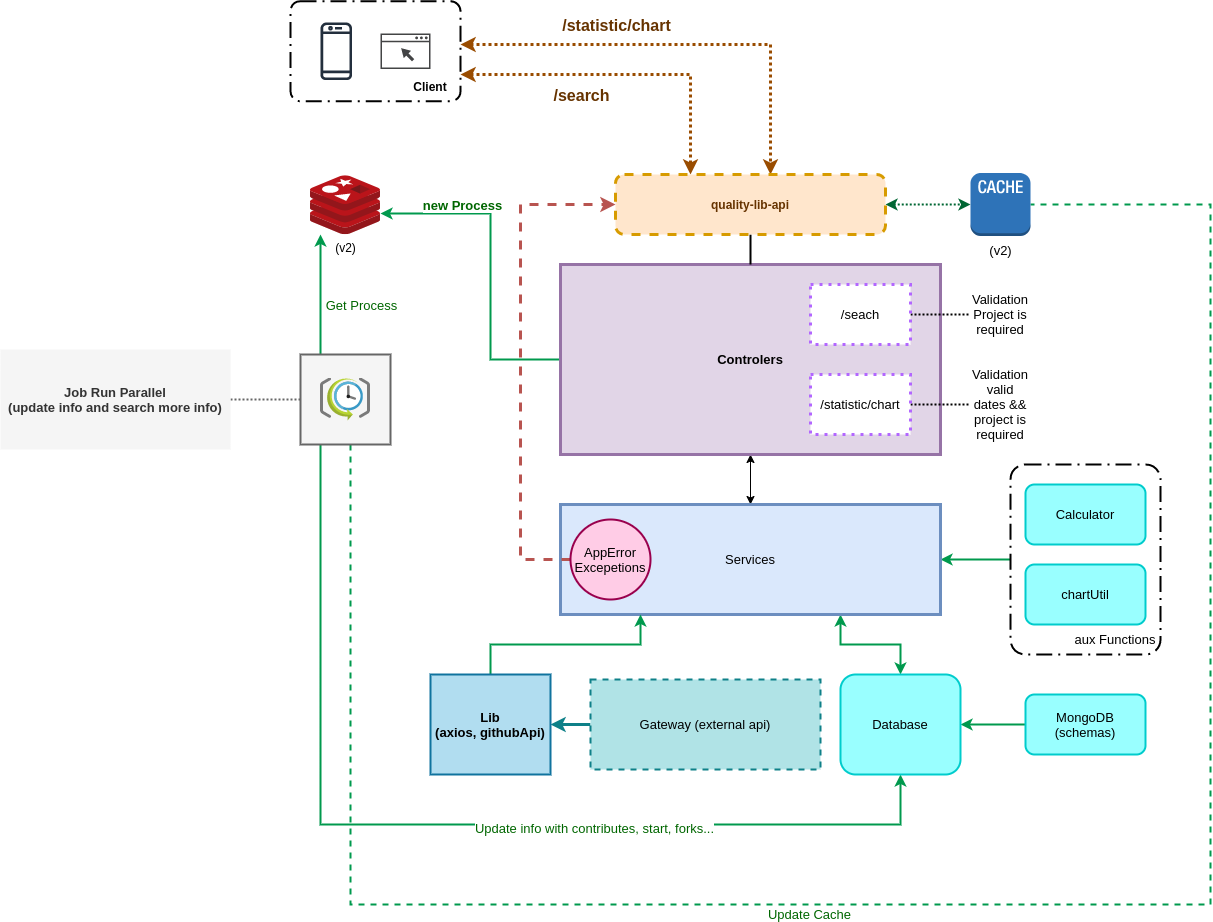

The diagram above was exported from draw.io. Its source (the exported page's mxGraphModel, read from the mxfile embedded in the PNG):
<mxGraphModel dx="1882" dy="1233" grid="1" gridSize="10" guides="1" tooltips="1" connect="1" arrows="1" fold="1" page="1" pageScale="1" pageWidth="1100" pageHeight="850" math="0" shadow="0">
  <root>
    <mxCell id="0" />
    <mxCell id="1" parent="0" />
    <mxCell id="6BZYCw0LOdCi9GNNVJS2-45" style="edgeStyle=orthogonalEdgeStyle;rounded=0;orthogonalLoop=1;jettySize=auto;html=1;fontSize=13;fontColor=#006600;startArrow=none;startFill=0;endArrow=classic;endFill=1;strokeColor=#00994D;strokeWidth=2;" edge="1" parent="1" source="6BZYCw0LOdCi9GNNVJS2-42" target="6BZYCw0LOdCi9GNNVJS2-1">
      <mxGeometry relative="1" as="geometry">
        <Array as="points">
          <mxPoint x="120" y="350" />
          <mxPoint x="120" y="350" />
        </Array>
      </mxGeometry>
    </mxCell>
    <mxCell id="6BZYCw0LOdCi9GNNVJS2-48" value="Get Process" style="edgeLabel;html=1;align=center;verticalAlign=middle;resizable=0;points=[];fontSize=13;fontColor=#006600;" vertex="1" connectable="0" parent="6BZYCw0LOdCi9GNNVJS2-45">
      <mxGeometry x="-0.2833" y="2" relative="1" as="geometry">
        <mxPoint x="42" y="-7" as="offset" />
      </mxGeometry>
    </mxCell>
    <mxCell id="6BZYCw0LOdCi9GNNVJS2-46" style="edgeStyle=orthogonalEdgeStyle;rounded=0;orthogonalLoop=1;jettySize=auto;html=1;fontSize=13;fontColor=#006600;startArrow=none;startFill=0;endArrow=classic;endFill=1;strokeColor=#00994D;strokeWidth=2;" edge="1" parent="1" source="6BZYCw0LOdCi9GNNVJS2-42" target="6BZYCw0LOdCi9GNNVJS2-34">
      <mxGeometry relative="1" as="geometry">
        <Array as="points">
          <mxPoint x="120" y="880" />
          <mxPoint x="700" y="880" />
        </Array>
      </mxGeometry>
    </mxCell>
    <mxCell id="6BZYCw0LOdCi9GNNVJS2-47" value="Update info with contributes, start, forks..." style="edgeLabel;html=1;align=center;verticalAlign=middle;resizable=0;points=[];fontSize=13;fontColor=#006600;" vertex="1" connectable="0" parent="6BZYCw0LOdCi9GNNVJS2-46">
      <mxGeometry x="0.2934" y="-3" relative="1" as="geometry">
        <mxPoint as="offset" />
      </mxGeometry>
    </mxCell>
    <mxCell id="6BZYCw0LOdCi9GNNVJS2-50" style="edgeStyle=orthogonalEdgeStyle;rounded=0;orthogonalLoop=1;jettySize=auto;html=1;fontSize=13;fontColor=#006600;startArrow=none;startFill=0;endArrow=none;endFill=0;strokeColor=#666666;strokeWidth=2;fillColor=#f5f5f5;dashed=1;dashPattern=1 1;" edge="1" parent="1" source="6BZYCw0LOdCi9GNNVJS2-42" target="6BZYCw0LOdCi9GNNVJS2-49">
      <mxGeometry relative="1" as="geometry" />
    </mxCell>
    <mxCell id="6BZYCw0LOdCi9GNNVJS2-51" style="edgeStyle=orthogonalEdgeStyle;rounded=0;orthogonalLoop=1;jettySize=auto;html=1;dashed=1;fontSize=13;fontColor=#006600;startArrow=none;startFill=0;endArrow=none;endFill=0;strokeColor=#00994D;strokeWidth=2;" edge="1" parent="1" source="6BZYCw0LOdCi9GNNVJS2-42" target="6BZYCw0LOdCi9GNNVJS2-12">
      <mxGeometry relative="1" as="geometry">
        <Array as="points">
          <mxPoint x="150" y="960" />
          <mxPoint x="1010" y="960" />
          <mxPoint x="1010" y="260" />
        </Array>
      </mxGeometry>
    </mxCell>
    <mxCell id="6BZYCw0LOdCi9GNNVJS2-52" value="Update Cache" style="edgeLabel;html=1;align=center;verticalAlign=middle;resizable=0;points=[];fontSize=13;fontColor=#006600;" vertex="1" connectable="0" parent="6BZYCw0LOdCi9GNNVJS2-51">
      <mxGeometry x="-0.1655" y="-9" relative="1" as="geometry">
        <mxPoint as="offset" />
      </mxGeometry>
    </mxCell>
    <mxCell id="6BZYCw0LOdCi9GNNVJS2-42" value="" style="rounded=0;whiteSpace=wrap;html=1;shadow=0;glass=0;labelBorderColor=none;sketch=0;fontSize=13;strokeColor=#666666;strokeWidth=2;fillColor=#f5f5f5;fontColor=#333333;" vertex="1" parent="1">
      <mxGeometry x="100" y="410" width="90" height="90" as="geometry" />
    </mxCell>
    <mxCell id="6BZYCw0LOdCi9GNNVJS2-31" style="edgeStyle=orthogonalEdgeStyle;rounded=0;orthogonalLoop=1;jettySize=auto;html=1;fontSize=13;fontColor=#000000;startArrow=none;startFill=0;endArrow=classic;endFill=1;strokeColor=#00994D;strokeWidth=2;" edge="1" parent="1" source="6BZYCw0LOdCi9GNNVJS2-29" target="6BZYCw0LOdCi9GNNVJS2-23">
      <mxGeometry relative="1" as="geometry" />
    </mxCell>
    <mxCell id="6BZYCw0LOdCi9GNNVJS2-29" value="" style="points=[[0.25,0,0],[0.5,0,0],[0.75,0,0],[1,0.25,0],[1,0.5,0],[1,0.75,0],[0.75,1,0],[0.5,1,0],[0.25,1,0],[0,0.75,0],[0,0.5,0],[0,0.25,0]];rounded=1;arcSize=10;dashed=1;strokeColor=#000000;fillColor=none;gradientColor=none;dashPattern=8 3 1 3;strokeWidth=2;shadow=0;glass=0;labelBorderColor=none;sketch=0;fontSize=13;fontColor=#000000;" vertex="1" parent="1">
      <mxGeometry x="810" y="520" width="150" height="190" as="geometry" />
    </mxCell>
    <mxCell id="6BZYCw0LOdCi9GNNVJS2-1" value="(v2)" style="sketch=0;aspect=fixed;html=1;points=[];align=center;image;fontSize=12;image=img/lib/mscae/Cache_Redis_Product.svg;" vertex="1" parent="1">
      <mxGeometry x="110" y="231.2" width="70" height="58.8" as="geometry" />
    </mxCell>
    <mxCell id="6BZYCw0LOdCi9GNNVJS2-2" value="" style="sketch=0;outlineConnect=0;fontColor=#232F3E;gradientColor=none;fillColor=#232F3D;strokeColor=none;dashed=0;verticalLabelPosition=bottom;verticalAlign=top;align=center;html=1;fontSize=12;fontStyle=0;aspect=fixed;pointerEvents=1;shape=mxgraph.aws4.mobile_client;" vertex="1" parent="1">
      <mxGeometry x="120" y="76.75" width="31.54" height="60" as="geometry" />
    </mxCell>
    <mxCell id="6BZYCw0LOdCi9GNNVJS2-3" value="" style="sketch=0;pointerEvents=1;shadow=0;dashed=0;html=1;strokeColor=none;fillColor=#434445;aspect=fixed;labelPosition=center;verticalLabelPosition=bottom;verticalAlign=top;align=center;outlineConnect=0;shape=mxgraph.vvd.web_browser;" vertex="1" parent="1">
      <mxGeometry x="180" y="89" width="50" height="35.5" as="geometry" />
    </mxCell>
    <mxCell id="6BZYCw0LOdCi9GNNVJS2-7" style="edgeStyle=orthogonalEdgeStyle;rounded=0;orthogonalLoop=1;jettySize=auto;html=1;fontColor=#663300;endArrow=classic;endFill=1;strokeWidth=3;strokeColor=#994C00;startArrow=classic;startFill=1;dashed=1;dashPattern=1 1;" edge="1" parent="1" source="6BZYCw0LOdCi9GNNVJS2-4" target="6BZYCw0LOdCi9GNNVJS2-6">
      <mxGeometry relative="1" as="geometry">
        <Array as="points">
          <mxPoint x="490" y="130" />
        </Array>
      </mxGeometry>
    </mxCell>
    <mxCell id="6BZYCw0LOdCi9GNNVJS2-9" value="/search" style="edgeLabel;html=1;align=center;verticalAlign=middle;resizable=0;points=[];fontColor=#663300;fontSize=16;fontStyle=1" vertex="1" connectable="0" parent="6BZYCw0LOdCi9GNNVJS2-7">
      <mxGeometry x="-0.4497" y="3" relative="1" as="geometry">
        <mxPoint x="29" y="23" as="offset" />
      </mxGeometry>
    </mxCell>
    <mxCell id="6BZYCw0LOdCi9GNNVJS2-4" value="" style="points=[[0.25,0,0],[0.5,0,0],[0.75,0,0],[1,0.25,0],[1,0.5,0],[1,0.75,0],[0.75,1,0],[0.5,1,0],[0.25,1,0],[0,0.75,0],[0,0.5,0],[0,0.25,0]];rounded=1;arcSize=10;dashed=1;strokeColor=#000000;fillColor=none;gradientColor=none;dashPattern=8 3 1 3;strokeWidth=2;" vertex="1" parent="1">
      <mxGeometry x="90" y="56.75" width="170" height="100" as="geometry" />
    </mxCell>
    <mxCell id="6BZYCw0LOdCi9GNNVJS2-5" value="Client" style="text;html=1;strokeColor=none;fillColor=none;align=center;verticalAlign=middle;whiteSpace=wrap;rounded=0;fontStyle=1" vertex="1" parent="1">
      <mxGeometry x="200" y="126.75" width="60" height="30" as="geometry" />
    </mxCell>
    <mxCell id="6BZYCw0LOdCi9GNNVJS2-13" style="edgeStyle=orthogonalEdgeStyle;rounded=0;orthogonalLoop=1;jettySize=auto;html=1;dashed=1;dashPattern=1 1;fontSize=13;fontColor=#000000;startArrow=classic;startFill=1;endArrow=classic;endFill=1;strokeColor=#006633;strokeWidth=2;" edge="1" parent="1" source="6BZYCw0LOdCi9GNNVJS2-6" target="6BZYCw0LOdCi9GNNVJS2-12">
      <mxGeometry relative="1" as="geometry" />
    </mxCell>
    <mxCell id="6BZYCw0LOdCi9GNNVJS2-10" style="edgeStyle=orthogonalEdgeStyle;rounded=0;orthogonalLoop=1;jettySize=auto;html=1;fontColor=#663300;endArrow=classic;endFill=1;strokeWidth=3;strokeColor=#994C00;startArrow=classic;startFill=1;dashed=1;dashPattern=1 1;" edge="1" parent="1" source="6BZYCw0LOdCi9GNNVJS2-4" target="6BZYCw0LOdCi9GNNVJS2-6">
      <mxGeometry relative="1" as="geometry">
        <mxPoint x="270" y="76.75" as="sourcePoint" />
        <mxPoint x="503.0300000000002" y="181.73000000000002" as="targetPoint" />
        <Array as="points">
          <mxPoint x="570" y="100" />
        </Array>
      </mxGeometry>
    </mxCell>
    <mxCell id="6BZYCw0LOdCi9GNNVJS2-11" value="/statistic/chart" style="edgeLabel;html=1;align=center;verticalAlign=middle;resizable=0;points=[];fontColor=#663300;fontSize=16;fontStyle=1" vertex="1" connectable="0" parent="6BZYCw0LOdCi9GNNVJS2-10">
      <mxGeometry x="-0.4497" y="3" relative="1" as="geometry">
        <mxPoint x="34" y="-17" as="offset" />
      </mxGeometry>
    </mxCell>
    <mxCell id="6BZYCw0LOdCi9GNNVJS2-12" value="(v2)" style="outlineConnect=0;dashed=0;verticalLabelPosition=bottom;verticalAlign=top;align=center;html=1;shape=mxgraph.aws3.cache_node;fillColor=#2E73B8;gradientColor=none;rounded=1;shadow=0;glass=0;labelBorderColor=none;sketch=0;fontSize=13;fontColor=#000000;strokeWidth=3;" vertex="1" parent="1">
      <mxGeometry x="770" y="228.5" width="60" height="63" as="geometry" />
    </mxCell>
    <mxCell id="6BZYCw0LOdCi9GNNVJS2-24" style="edgeStyle=orthogonalEdgeStyle;rounded=0;orthogonalLoop=1;jettySize=auto;html=1;fontSize=13;fontColor=#000000;startArrow=classic;startFill=1;endArrow=classic;endFill=1;strokeColor=#000000;strokeWidth=1;" edge="1" parent="1" source="6BZYCw0LOdCi9GNNVJS2-14" target="6BZYCw0LOdCi9GNNVJS2-23">
      <mxGeometry relative="1" as="geometry" />
    </mxCell>
    <mxCell id="6BZYCw0LOdCi9GNNVJS2-43" style="edgeStyle=orthogonalEdgeStyle;rounded=0;orthogonalLoop=1;jettySize=auto;html=1;fontSize=13;fontColor=#000000;startArrow=none;startFill=0;endArrow=classic;endFill=1;strokeColor=#00994D;strokeWidth=2;" edge="1" parent="1" source="6BZYCw0LOdCi9GNNVJS2-14" target="6BZYCw0LOdCi9GNNVJS2-1">
      <mxGeometry relative="1" as="geometry">
        <Array as="points">
          <mxPoint x="290" y="415" />
          <mxPoint x="290" y="269" />
        </Array>
      </mxGeometry>
    </mxCell>
    <mxCell id="6BZYCw0LOdCi9GNNVJS2-44" value="new Process" style="edgeLabel;html=1;align=center;verticalAlign=middle;resizable=0;points=[];fontSize=13;fontColor=#006600;fontStyle=1" vertex="1" connectable="0" parent="6BZYCw0LOdCi9GNNVJS2-43">
      <mxGeometry x="0.5" y="5" relative="1" as="geometry">
        <mxPoint y="-14" as="offset" />
      </mxGeometry>
    </mxCell>
    <mxCell id="6BZYCw0LOdCi9GNNVJS2-14" value="Controlers" style="rounded=0;whiteSpace=wrap;html=1;shadow=0;glass=0;labelBorderColor=none;sketch=0;fontSize=13;strokeWidth=3;fillColor=#e1d5e7;strokeColor=#9673a6;fontStyle=1" vertex="1" parent="1">
      <mxGeometry x="360" y="320" width="380" height="190" as="geometry" />
    </mxCell>
    <mxCell id="6BZYCw0LOdCi9GNNVJS2-19" style="edgeStyle=orthogonalEdgeStyle;rounded=0;orthogonalLoop=1;jettySize=auto;html=1;dashed=1;dashPattern=1 1;fontSize=13;fontColor=#000000;startArrow=none;startFill=0;endArrow=none;endFill=0;strokeColor=#000000;strokeWidth=2;" edge="1" parent="1" source="6BZYCw0LOdCi9GNNVJS2-15" target="6BZYCw0LOdCi9GNNVJS2-18">
      <mxGeometry relative="1" as="geometry" />
    </mxCell>
    <mxCell id="6BZYCw0LOdCi9GNNVJS2-15" value="/seach" style="rounded=0;whiteSpace=wrap;html=1;shadow=0;glass=0;labelBorderColor=none;sketch=0;fontSize=13;fontColor=#000000;strokeWidth=3;dashed=1;dashPattern=1 2;strokeColor=#B266FF;" vertex="1" parent="1">
      <mxGeometry x="610" y="340" width="100" height="60" as="geometry" />
    </mxCell>
    <mxCell id="6BZYCw0LOdCi9GNNVJS2-21" style="edgeStyle=orthogonalEdgeStyle;rounded=0;orthogonalLoop=1;jettySize=auto;html=1;dashed=1;dashPattern=1 1;fontSize=13;fontColor=#000000;startArrow=none;startFill=0;endArrow=none;endFill=0;strokeColor=#000000;strokeWidth=2;" edge="1" parent="1" source="6BZYCw0LOdCi9GNNVJS2-16" target="6BZYCw0LOdCi9GNNVJS2-20">
      <mxGeometry relative="1" as="geometry" />
    </mxCell>
    <mxCell id="6BZYCw0LOdCi9GNNVJS2-16" value="&lt;span style=&quot;font-size: 13px; background-color: rgb(255, 255, 255);&quot;&gt;/statistic/chart&lt;/span&gt;" style="rounded=0;whiteSpace=wrap;html=1;shadow=0;glass=0;labelBorderColor=none;sketch=0;fontSize=13;fontColor=#000000;strokeWidth=3;dashed=1;dashPattern=1 2;strokeColor=#B266FF;fontStyle=0" vertex="1" parent="1">
      <mxGeometry x="610" y="430" width="100" height="60" as="geometry" />
    </mxCell>
    <mxCell id="6BZYCw0LOdCi9GNNVJS2-18" value="Validation&lt;br&gt;Project is required" style="text;html=1;strokeColor=none;fillColor=none;align=center;verticalAlign=middle;whiteSpace=wrap;rounded=0;shadow=0;glass=0;dashed=1;dashPattern=1 2;labelBorderColor=none;sketch=0;fontSize=13;fontColor=#000000;" vertex="1" parent="1">
      <mxGeometry x="770" y="345" width="60" height="50" as="geometry" />
    </mxCell>
    <mxCell id="6BZYCw0LOdCi9GNNVJS2-20" value="Validation&lt;br&gt;valid dates &amp;amp;&amp;amp; project is required" style="text;html=1;strokeColor=none;fillColor=none;align=center;verticalAlign=middle;whiteSpace=wrap;rounded=0;shadow=0;glass=0;dashed=1;dashPattern=1 2;labelBorderColor=none;sketch=0;fontSize=13;fontColor=#000000;" vertex="1" parent="1">
      <mxGeometry x="770" y="435" width="60" height="50" as="geometry" />
    </mxCell>
    <mxCell id="6BZYCw0LOdCi9GNNVJS2-22" style="edgeStyle=orthogonalEdgeStyle;rounded=0;orthogonalLoop=1;jettySize=auto;html=1;fontSize=13;fontColor=#000000;startArrow=none;startFill=0;endArrow=none;endFill=0;strokeColor=#000000;strokeWidth=2;" edge="1" parent="1" source="6BZYCw0LOdCi9GNNVJS2-6" target="6BZYCw0LOdCi9GNNVJS2-14">
      <mxGeometry relative="1" as="geometry" />
    </mxCell>
    <mxCell id="6BZYCw0LOdCi9GNNVJS2-6" value="quality-lib-api" style="rounded=1;whiteSpace=wrap;html=1;dashed=1;fillColor=#ffe6cc;strokeColor=#d79b00;strokeWidth=3;sketch=0;glass=0;shadow=0;labelBorderColor=none;fontStyle=1;fontColor=#663300;" vertex="1" parent="1">
      <mxGeometry x="415" y="230" width="270" height="60" as="geometry" />
    </mxCell>
    <mxCell id="6BZYCw0LOdCi9GNNVJS2-40" style="edgeStyle=orthogonalEdgeStyle;rounded=0;orthogonalLoop=1;jettySize=auto;html=1;entryX=0.5;entryY=0;entryDx=0;entryDy=0;fontSize=13;fontColor=#000000;startArrow=classic;startFill=1;endArrow=classic;endFill=1;strokeColor=#00994D;strokeWidth=2;" edge="1" parent="1" source="6BZYCw0LOdCi9GNNVJS2-23" target="6BZYCw0LOdCi9GNNVJS2-34">
      <mxGeometry relative="1" as="geometry">
        <Array as="points">
          <mxPoint x="640" y="700" />
          <mxPoint x="700" y="700" />
        </Array>
      </mxGeometry>
    </mxCell>
    <mxCell id="6BZYCw0LOdCi9GNNVJS2-23" value="Services" style="rounded=0;whiteSpace=wrap;html=1;shadow=0;glass=0;labelBorderColor=none;sketch=0;fontSize=13;strokeColor=#6c8ebf;strokeWidth=3;fillColor=#dae8fc;" vertex="1" parent="1">
      <mxGeometry x="360" y="560" width="380" height="110" as="geometry" />
    </mxCell>
    <mxCell id="6BZYCw0LOdCi9GNNVJS2-26" value="chartUtil" style="rounded=1;whiteSpace=wrap;html=1;shadow=0;glass=0;labelBorderColor=none;sketch=0;fontSize=13;strokeColor=#00CCCC;strokeWidth=2;fillColor=#99FFFF;" vertex="1" parent="1">
      <mxGeometry x="825" y="620" width="120" height="60" as="geometry" />
    </mxCell>
    <mxCell id="6BZYCw0LOdCi9GNNVJS2-27" value="Calculator" style="rounded=1;whiteSpace=wrap;html=1;shadow=0;glass=0;labelBorderColor=none;sketch=0;fontSize=13;strokeColor=#00CCCC;strokeWidth=2;fillColor=#99FFFF;" vertex="1" parent="1">
      <mxGeometry x="825" y="540" width="120" height="60" as="geometry" />
    </mxCell>
    <mxCell id="6BZYCw0LOdCi9GNNVJS2-39" style="edgeStyle=orthogonalEdgeStyle;rounded=0;orthogonalLoop=1;jettySize=auto;html=1;fontSize=13;fontColor=#000000;startArrow=none;startFill=0;endArrow=classic;endFill=1;strokeColor=#00994D;strokeWidth=2;" edge="1" parent="1" source="6BZYCw0LOdCi9GNNVJS2-28" target="6BZYCw0LOdCi9GNNVJS2-34">
      <mxGeometry relative="1" as="geometry" />
    </mxCell>
    <mxCell id="6BZYCw0LOdCi9GNNVJS2-28" value="MongoDB&lt;br&gt;(schemas)" style="rounded=1;whiteSpace=wrap;html=1;shadow=0;glass=0;labelBorderColor=none;sketch=0;fontSize=13;strokeColor=#00CCCC;strokeWidth=2;fillColor=#99FFFF;" vertex="1" parent="1">
      <mxGeometry x="825" y="750" width="120" height="60" as="geometry" />
    </mxCell>
    <mxCell id="6BZYCw0LOdCi9GNNVJS2-30" value="aux Functions" style="text;html=1;strokeColor=none;fillColor=none;align=center;verticalAlign=middle;whiteSpace=wrap;rounded=0;shadow=0;glass=0;labelBorderColor=none;sketch=0;fontSize=13;fontColor=#000000;" vertex="1" parent="1">
      <mxGeometry x="870" y="680" width="90" height="30" as="geometry" />
    </mxCell>
    <mxCell id="6BZYCw0LOdCi9GNNVJS2-33" style="edgeStyle=orthogonalEdgeStyle;rounded=0;orthogonalLoop=1;jettySize=auto;html=1;dashed=1;fontSize=13;fontColor=#000000;startArrow=none;startFill=0;endArrow=classic;endFill=1;strokeColor=#b85450;strokeWidth=3;fillColor=#f8cecc;" edge="1" parent="1" source="6BZYCw0LOdCi9GNNVJS2-32" target="6BZYCw0LOdCi9GNNVJS2-6">
      <mxGeometry relative="1" as="geometry">
        <Array as="points">
          <mxPoint x="320" y="615" />
          <mxPoint x="320" y="260" />
        </Array>
      </mxGeometry>
    </mxCell>
    <mxCell id="6BZYCw0LOdCi9GNNVJS2-32" value="AppError&lt;br&gt;Excepetions" style="ellipse;whiteSpace=wrap;html=1;aspect=fixed;rounded=1;shadow=0;glass=0;labelBorderColor=none;sketch=0;fontSize=13;strokeColor=#99004D;strokeWidth=2;fillColor=#FFCCE6;" vertex="1" parent="1">
      <mxGeometry x="370" y="575" width="80" height="80" as="geometry" />
    </mxCell>
    <mxCell id="6BZYCw0LOdCi9GNNVJS2-34" value="Database" style="rounded=1;whiteSpace=wrap;html=1;shadow=0;glass=0;labelBorderColor=none;sketch=0;fontSize=13;strokeColor=#00CCCC;strokeWidth=2;fillColor=#99FFFF;" vertex="1" parent="1">
      <mxGeometry x="640" y="730" width="120" height="100" as="geometry" />
    </mxCell>
    <mxCell id="6BZYCw0LOdCi9GNNVJS2-37" style="edgeStyle=orthogonalEdgeStyle;rounded=0;orthogonalLoop=1;jettySize=auto;html=1;fontSize=13;fontColor=#000000;startArrow=none;startFill=0;endArrow=classic;endFill=1;strokeColor=#0e8088;strokeWidth=3;fillColor=#b0e3e6;" edge="1" parent="1" source="6BZYCw0LOdCi9GNNVJS2-35" target="6BZYCw0LOdCi9GNNVJS2-36">
      <mxGeometry relative="1" as="geometry" />
    </mxCell>
    <mxCell id="6BZYCw0LOdCi9GNNVJS2-35" value="Gateway (external api)" style="rounded=0;whiteSpace=wrap;html=1;shadow=0;glass=0;labelBorderColor=none;sketch=0;fontSize=13;strokeColor=#0e8088;strokeWidth=2;fillColor=#b0e3e6;dashed=1;" vertex="1" parent="1">
      <mxGeometry x="390" y="735" width="230" height="90" as="geometry" />
    </mxCell>
    <mxCell id="6BZYCw0LOdCi9GNNVJS2-38" style="edgeStyle=orthogonalEdgeStyle;rounded=0;orthogonalLoop=1;jettySize=auto;html=1;fontSize=13;fontColor=#000000;startArrow=none;startFill=0;endArrow=classic;endFill=1;strokeColor=#00994D;strokeWidth=2;" edge="1" parent="1" source="6BZYCw0LOdCi9GNNVJS2-36" target="6BZYCw0LOdCi9GNNVJS2-23">
      <mxGeometry relative="1" as="geometry">
        <Array as="points">
          <mxPoint x="290" y="700" />
          <mxPoint x="440" y="700" />
        </Array>
      </mxGeometry>
    </mxCell>
    <mxCell id="6BZYCw0LOdCi9GNNVJS2-36" value="Lib&lt;br&gt;(axios, githubApi)" style="rounded=0;whiteSpace=wrap;html=1;shadow=0;glass=0;labelBorderColor=none;sketch=0;fontSize=13;strokeColor=#10739e;strokeWidth=2;fillColor=#b1ddf0;fontStyle=1" vertex="1" parent="1">
      <mxGeometry x="230" y="730" width="120" height="100" as="geometry" />
    </mxCell>
    <mxCell id="6BZYCw0LOdCi9GNNVJS2-41" value="" style="sketch=0;aspect=fixed;html=1;points=[];align=center;image;fontSize=12;image=img/lib/mscae/SchedulerJobCollection.svg;rounded=0;shadow=0;glass=0;labelBorderColor=none;fontColor=#000000;strokeColor=#99004D;strokeWidth=2;fillColor=#FFCCE6;" vertex="1" parent="1">
      <mxGeometry x="120" y="433.5" width="50" height="43" as="geometry" />
    </mxCell>
    <mxCell id="6BZYCw0LOdCi9GNNVJS2-49" value="Job Run Parallel&lt;br&gt;(update info and search more info)" style="text;html=1;strokeColor=none;fillColor=#f5f5f5;align=center;verticalAlign=middle;whiteSpace=wrap;rounded=0;shadow=0;glass=0;labelBorderColor=none;sketch=0;fontSize=13;fontColor=#333333;fontStyle=1" vertex="1" parent="1">
      <mxGeometry x="-200" y="405" width="230" height="100" as="geometry" />
    </mxCell>
  </root>
</mxGraphModel>